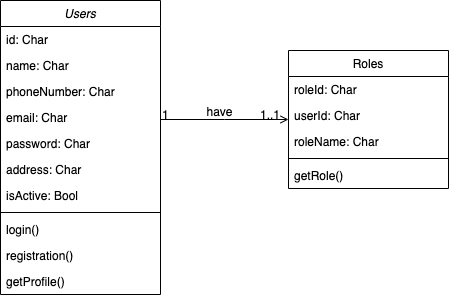

The diagram above was exported from draw.io. Its source (the exported page's mxGraphModel, read from the mxfile embedded in the PNG):
<mxGraphModel dx="1186" dy="796" grid="1" gridSize="10" guides="1" tooltips="1" connect="1" arrows="1" fold="1" page="1" pageScale="1" pageWidth="827" pageHeight="1169" math="0" shadow="0">
  <root>
    <mxCell id="WIyWlLk6GJQsqaUBKTNV-0" />
    <mxCell id="WIyWlLk6GJQsqaUBKTNV-1" parent="WIyWlLk6GJQsqaUBKTNV-0" />
    <mxCell id="zkfFHV4jXpPFQw0GAbJ--0" value="Users" style="swimlane;fontStyle=2;align=center;verticalAlign=top;childLayout=stackLayout;horizontal=1;startSize=26;horizontalStack=0;resizeParent=1;resizeLast=0;collapsible=1;marginBottom=0;rounded=0;shadow=0;strokeWidth=1;" parent="WIyWlLk6GJQsqaUBKTNV-1" vertex="1">
      <mxGeometry x="220" y="120" width="160" height="294" as="geometry">
        <mxRectangle x="230" y="140" width="160" height="26" as="alternateBounds" />
      </mxGeometry>
    </mxCell>
    <mxCell id="D5jl-6bqAE-dmkif2zTY-4" value="id: Char" style="text;align=left;verticalAlign=top;spacingLeft=4;spacingRight=4;overflow=hidden;rotatable=0;points=[[0,0.5],[1,0.5]];portConstraint=eastwest;" parent="zkfFHV4jXpPFQw0GAbJ--0" vertex="1">
      <mxGeometry y="26" width="160" height="26" as="geometry" />
    </mxCell>
    <mxCell id="zkfFHV4jXpPFQw0GAbJ--1" value="name: Char" style="text;align=left;verticalAlign=top;spacingLeft=4;spacingRight=4;overflow=hidden;rotatable=0;points=[[0,0.5],[1,0.5]];portConstraint=eastwest;" parent="zkfFHV4jXpPFQw0GAbJ--0" vertex="1">
      <mxGeometry y="52" width="160" height="26" as="geometry" />
    </mxCell>
    <mxCell id="zkfFHV4jXpPFQw0GAbJ--2" value="phoneNumber: Char" style="text;align=left;verticalAlign=top;spacingLeft=4;spacingRight=4;overflow=hidden;rotatable=0;points=[[0,0.5],[1,0.5]];portConstraint=eastwest;rounded=0;shadow=0;html=0;" parent="zkfFHV4jXpPFQw0GAbJ--0" vertex="1">
      <mxGeometry y="78" width="160" height="26" as="geometry" />
    </mxCell>
    <mxCell id="zkfFHV4jXpPFQw0GAbJ--3" value="email: Char" style="text;align=left;verticalAlign=top;spacingLeft=4;spacingRight=4;overflow=hidden;rotatable=0;points=[[0,0.5],[1,0.5]];portConstraint=eastwest;rounded=0;shadow=0;html=0;" parent="zkfFHV4jXpPFQw0GAbJ--0" vertex="1">
      <mxGeometry y="104" width="160" height="26" as="geometry" />
    </mxCell>
    <mxCell id="D5jl-6bqAE-dmkif2zTY-1" value="password: Char" style="text;align=left;verticalAlign=top;spacingLeft=4;spacingRight=4;overflow=hidden;rotatable=0;points=[[0,0.5],[1,0.5]];portConstraint=eastwest;rounded=0;shadow=0;html=0;" parent="zkfFHV4jXpPFQw0GAbJ--0" vertex="1">
      <mxGeometry y="130" width="160" height="26" as="geometry" />
    </mxCell>
    <mxCell id="D5jl-6bqAE-dmkif2zTY-2" value="address: Char" style="text;align=left;verticalAlign=top;spacingLeft=4;spacingRight=4;overflow=hidden;rotatable=0;points=[[0,0.5],[1,0.5]];portConstraint=eastwest;rounded=0;shadow=0;html=0;" parent="zkfFHV4jXpPFQw0GAbJ--0" vertex="1">
      <mxGeometry y="156" width="160" height="26" as="geometry" />
    </mxCell>
    <mxCell id="D5jl-6bqAE-dmkif2zTY-6" value="isActive: Bool" style="text;align=left;verticalAlign=top;spacingLeft=4;spacingRight=4;overflow=hidden;rotatable=0;points=[[0,0.5],[1,0.5]];portConstraint=eastwest;rounded=0;shadow=0;html=0;" parent="zkfFHV4jXpPFQw0GAbJ--0" vertex="1">
      <mxGeometry y="182" width="160" height="26" as="geometry" />
    </mxCell>
    <mxCell id="zkfFHV4jXpPFQw0GAbJ--4" value="" style="line;html=1;strokeWidth=1;align=left;verticalAlign=middle;spacingTop=-1;spacingLeft=3;spacingRight=3;rotatable=0;labelPosition=right;points=[];portConstraint=eastwest;" parent="zkfFHV4jXpPFQw0GAbJ--0" vertex="1">
      <mxGeometry y="208" width="160" height="8" as="geometry" />
    </mxCell>
    <mxCell id="zkfFHV4jXpPFQw0GAbJ--5" value="login()" style="text;align=left;verticalAlign=top;spacingLeft=4;spacingRight=4;overflow=hidden;rotatable=0;points=[[0,0.5],[1,0.5]];portConstraint=eastwest;" parent="zkfFHV4jXpPFQw0GAbJ--0" vertex="1">
      <mxGeometry y="216" width="160" height="26" as="geometry" />
    </mxCell>
    <mxCell id="D5jl-6bqAE-dmkif2zTY-7" value="registration()" style="text;align=left;verticalAlign=top;spacingLeft=4;spacingRight=4;overflow=hidden;rotatable=0;points=[[0,0.5],[1,0.5]];portConstraint=eastwest;" parent="zkfFHV4jXpPFQw0GAbJ--0" vertex="1">
      <mxGeometry y="242" width="160" height="26" as="geometry" />
    </mxCell>
    <mxCell id="D5jl-6bqAE-dmkif2zTY-5" value="getProfile()" style="text;align=left;verticalAlign=top;spacingLeft=4;spacingRight=4;overflow=hidden;rotatable=0;points=[[0,0.5],[1,0.5]];portConstraint=eastwest;" parent="zkfFHV4jXpPFQw0GAbJ--0" vertex="1">
      <mxGeometry y="268" width="160" height="26" as="geometry" />
    </mxCell>
    <mxCell id="zkfFHV4jXpPFQw0GAbJ--17" value="Roles" style="swimlane;fontStyle=0;align=center;verticalAlign=top;childLayout=stackLayout;horizontal=1;startSize=26;horizontalStack=0;resizeParent=1;resizeLast=0;collapsible=1;marginBottom=0;rounded=0;shadow=0;strokeWidth=1;" parent="WIyWlLk6GJQsqaUBKTNV-1" vertex="1">
      <mxGeometry x="508" y="170" width="160" height="138" as="geometry">
        <mxRectangle x="550" y="140" width="160" height="26" as="alternateBounds" />
      </mxGeometry>
    </mxCell>
    <mxCell id="zkfFHV4jXpPFQw0GAbJ--18" value="roleId: Char" style="text;align=left;verticalAlign=top;spacingLeft=4;spacingRight=4;overflow=hidden;rotatable=0;points=[[0,0.5],[1,0.5]];portConstraint=eastwest;" parent="zkfFHV4jXpPFQw0GAbJ--17" vertex="1">
      <mxGeometry y="26" width="160" height="26" as="geometry" />
    </mxCell>
    <mxCell id="D5jl-6bqAE-dmkif2zTY-8" value="userId: Char" style="text;align=left;verticalAlign=top;spacingLeft=4;spacingRight=4;overflow=hidden;rotatable=0;points=[[0,0.5],[1,0.5]];portConstraint=eastwest;" parent="zkfFHV4jXpPFQw0GAbJ--17" vertex="1">
      <mxGeometry y="52" width="160" height="26" as="geometry" />
    </mxCell>
    <mxCell id="zkfFHV4jXpPFQw0GAbJ--19" value="roleName: Char" style="text;align=left;verticalAlign=top;spacingLeft=4;spacingRight=4;overflow=hidden;rotatable=0;points=[[0,0.5],[1,0.5]];portConstraint=eastwest;rounded=0;shadow=0;html=0;" parent="zkfFHV4jXpPFQw0GAbJ--17" vertex="1">
      <mxGeometry y="78" width="160" height="26" as="geometry" />
    </mxCell>
    <mxCell id="zkfFHV4jXpPFQw0GAbJ--23" value="" style="line;html=1;strokeWidth=1;align=left;verticalAlign=middle;spacingTop=-1;spacingLeft=3;spacingRight=3;rotatable=0;labelPosition=right;points=[];portConstraint=eastwest;" parent="zkfFHV4jXpPFQw0GAbJ--17" vertex="1">
      <mxGeometry y="104" width="160" height="8" as="geometry" />
    </mxCell>
    <mxCell id="zkfFHV4jXpPFQw0GAbJ--24" value="getRole()" style="text;align=left;verticalAlign=top;spacingLeft=4;spacingRight=4;overflow=hidden;rotatable=0;points=[[0,0.5],[1,0.5]];portConstraint=eastwest;" parent="zkfFHV4jXpPFQw0GAbJ--17" vertex="1">
      <mxGeometry y="112" width="160" height="26" as="geometry" />
    </mxCell>
    <mxCell id="zkfFHV4jXpPFQw0GAbJ--26" value="" style="endArrow=open;shadow=0;strokeWidth=1;rounded=0;endFill=1;edgeStyle=elbowEdgeStyle;elbow=vertical;" parent="WIyWlLk6GJQsqaUBKTNV-1" source="zkfFHV4jXpPFQw0GAbJ--0" target="zkfFHV4jXpPFQw0GAbJ--17" edge="1">
      <mxGeometry x="0.5" y="41" relative="1" as="geometry">
        <mxPoint x="380" y="192" as="sourcePoint" />
        <mxPoint x="540" y="192" as="targetPoint" />
        <mxPoint x="-40" y="32" as="offset" />
      </mxGeometry>
    </mxCell>
    <mxCell id="zkfFHV4jXpPFQw0GAbJ--27" value="1" style="resizable=0;align=left;verticalAlign=bottom;labelBackgroundColor=none;fontSize=12;" parent="zkfFHV4jXpPFQw0GAbJ--26" connectable="0" vertex="1">
      <mxGeometry x="-1" relative="1" as="geometry">
        <mxPoint y="4" as="offset" />
      </mxGeometry>
    </mxCell>
    <mxCell id="zkfFHV4jXpPFQw0GAbJ--28" value="1..1" style="resizable=0;align=right;verticalAlign=bottom;labelBackgroundColor=none;fontSize=12;" parent="zkfFHV4jXpPFQw0GAbJ--26" connectable="0" vertex="1">
      <mxGeometry x="1" relative="1" as="geometry">
        <mxPoint x="-7" y="4" as="offset" />
      </mxGeometry>
    </mxCell>
    <mxCell id="zkfFHV4jXpPFQw0GAbJ--29" value="have" style="text;html=1;resizable=0;points=[];;align=center;verticalAlign=middle;labelBackgroundColor=none;rounded=0;shadow=0;strokeWidth=1;fontSize=12;" parent="zkfFHV4jXpPFQw0GAbJ--26" vertex="1" connectable="0">
      <mxGeometry x="0.5" y="49" relative="1" as="geometry">
        <mxPoint x="-38" y="40" as="offset" />
      </mxGeometry>
    </mxCell>
  </root>
</mxGraphModel>